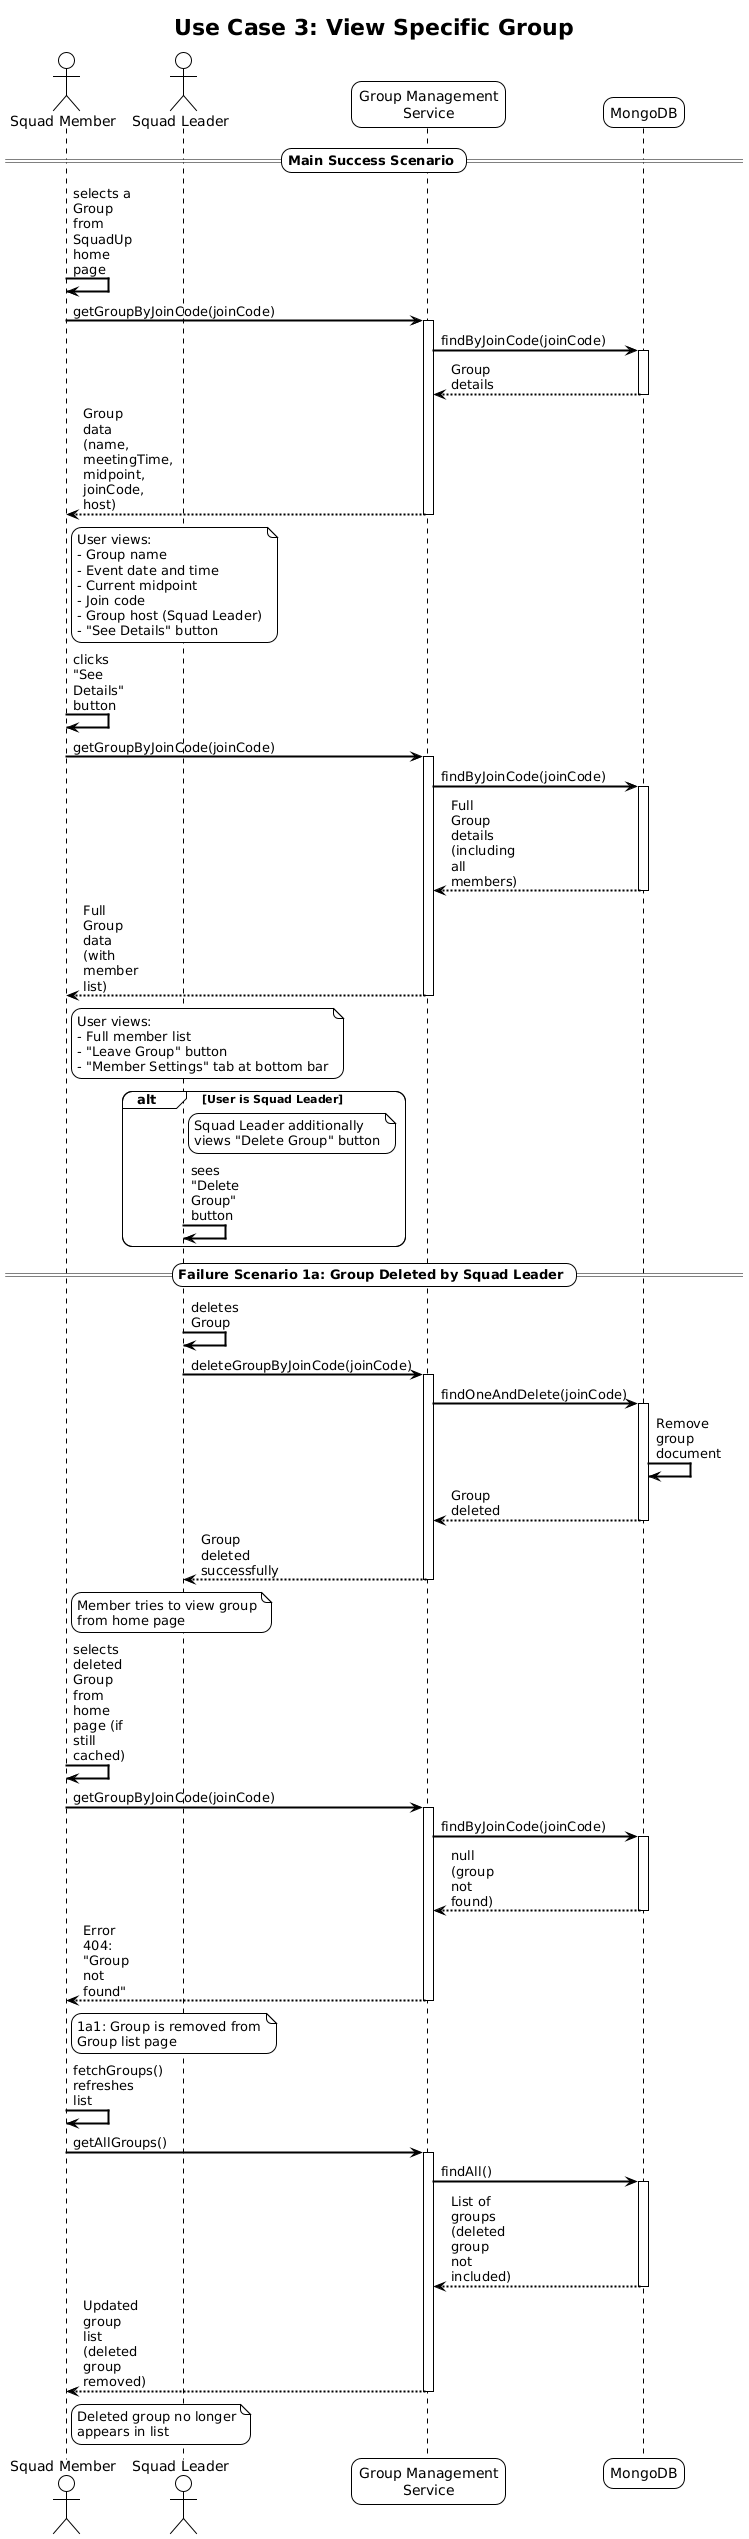

The diagram above was rendered by PlantUML. Its source (embedded in the PNG):
@startuml
!theme plain
skinparam sequenceArrowThickness 2
skinparam roundcorner 20
skinparam maxmessagesize 60

title Use Case 3: View Specific Group

actor "Squad Member" as Member
actor "Squad Leader" as Leader
participant "Group Management\nService" as GroupService
participant "MongoDB" as Database

== Main Success Scenario ==

Member -> Member: selects a Group from\nSquadUp home page

Member -> GroupService: getGroupByJoinCode(joinCode)
activate GroupService
GroupService -> Database: findByJoinCode(joinCode)
activate Database
Database --> GroupService: Group details
deactivate Database
GroupService --> Member: Group data (name, meetingTime,\nmidpoint, joinCode, host)
deactivate GroupService

note right of Member: User views:\n- Group name\n- Event date and time\n- Current midpoint\n- Join code\n- Group host (Squad Leader)\n- "See Details" button

Member -> Member: clicks "See Details" button

Member -> GroupService: getGroupByJoinCode(joinCode)
activate GroupService
GroupService -> Database: findByJoinCode(joinCode)
activate Database
Database --> GroupService: Full Group details\n(including all members)
deactivate Database
GroupService --> Member: Full Group data\n(with member list)
deactivate GroupService

note right of Member: User views:\n- Full member list\n- "Leave Group" button\n- "Member Settings" tab at bottom bar

alt User is Squad Leader
    note right of Leader: Squad Leader additionally\nviews "Delete Group" button
    Leader -> Leader: sees "Delete Group" button
end

== Failure Scenario 1a: Group Deleted by Squad Leader ==

Leader -> Leader: deletes Group

Leader -> GroupService: deleteGroupByJoinCode(joinCode)
activate GroupService
GroupService -> Database: findOneAndDelete(joinCode)
activate Database
Database -> Database: Remove group document
Database --> GroupService: Group deleted
deactivate Database
GroupService --> Leader: Group deleted successfully
deactivate GroupService

note right of Member: Member tries to view group\nfrom home page

Member -> Member: selects deleted Group\nfrom home page (if still cached)

Member -> GroupService: getGroupByJoinCode(joinCode)
activate GroupService
GroupService -> Database: findByJoinCode(joinCode)
activate Database
Database --> GroupService: null (group not found)
deactivate Database

GroupService --> Member: Error 404: "Group not found"
deactivate GroupService

note right of Member: 1a1: Group is removed from\nGroup list page

Member -> Member: fetchGroups() refreshes list

Member -> GroupService: getAllGroups()
activate GroupService
GroupService -> Database: findAll()
activate Database
Database --> GroupService: List of groups\n(deleted group not included)
deactivate Database
GroupService --> Member: Updated group list\n(deleted group removed)
deactivate GroupService

note right of Member: Deleted group no longer\nappears in list
@enduml